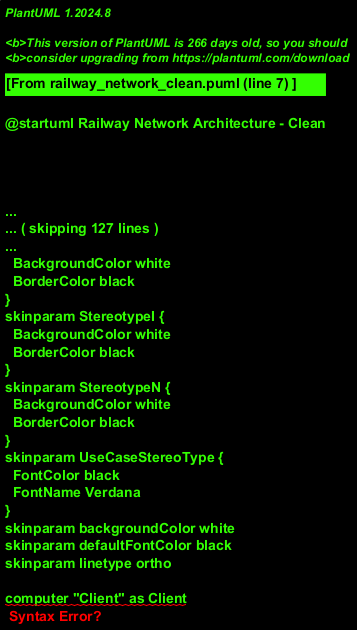

The diagram above was rendered by PlantUML. Its source (embedded in the PNG):
@startuml Railway Network Architecture - Clean
!theme plain
skinparam backgroundColor white
skinparam defaultFontColor black
skinparam linetype ortho

computer "Client" as Client
computer "Admin" as Admin  
computer "Mobile" as Mobile

cloud "Internet" as Internet

cloud "Railway Platform" as Railway {
  computer "Load Balancer" as LB
  computer "Web App" as WebApp  
  database "MySQL" as DB
  storage "Files" as Storage
}

computer "SMTP Server" as SMTP

Client --> Internet
Admin --> Internet
Mobile --> Internet

Internet --> LB
LB --> WebApp
WebApp --> DB
WebApp --> Storage
WebApp --> SMTP

@enduml